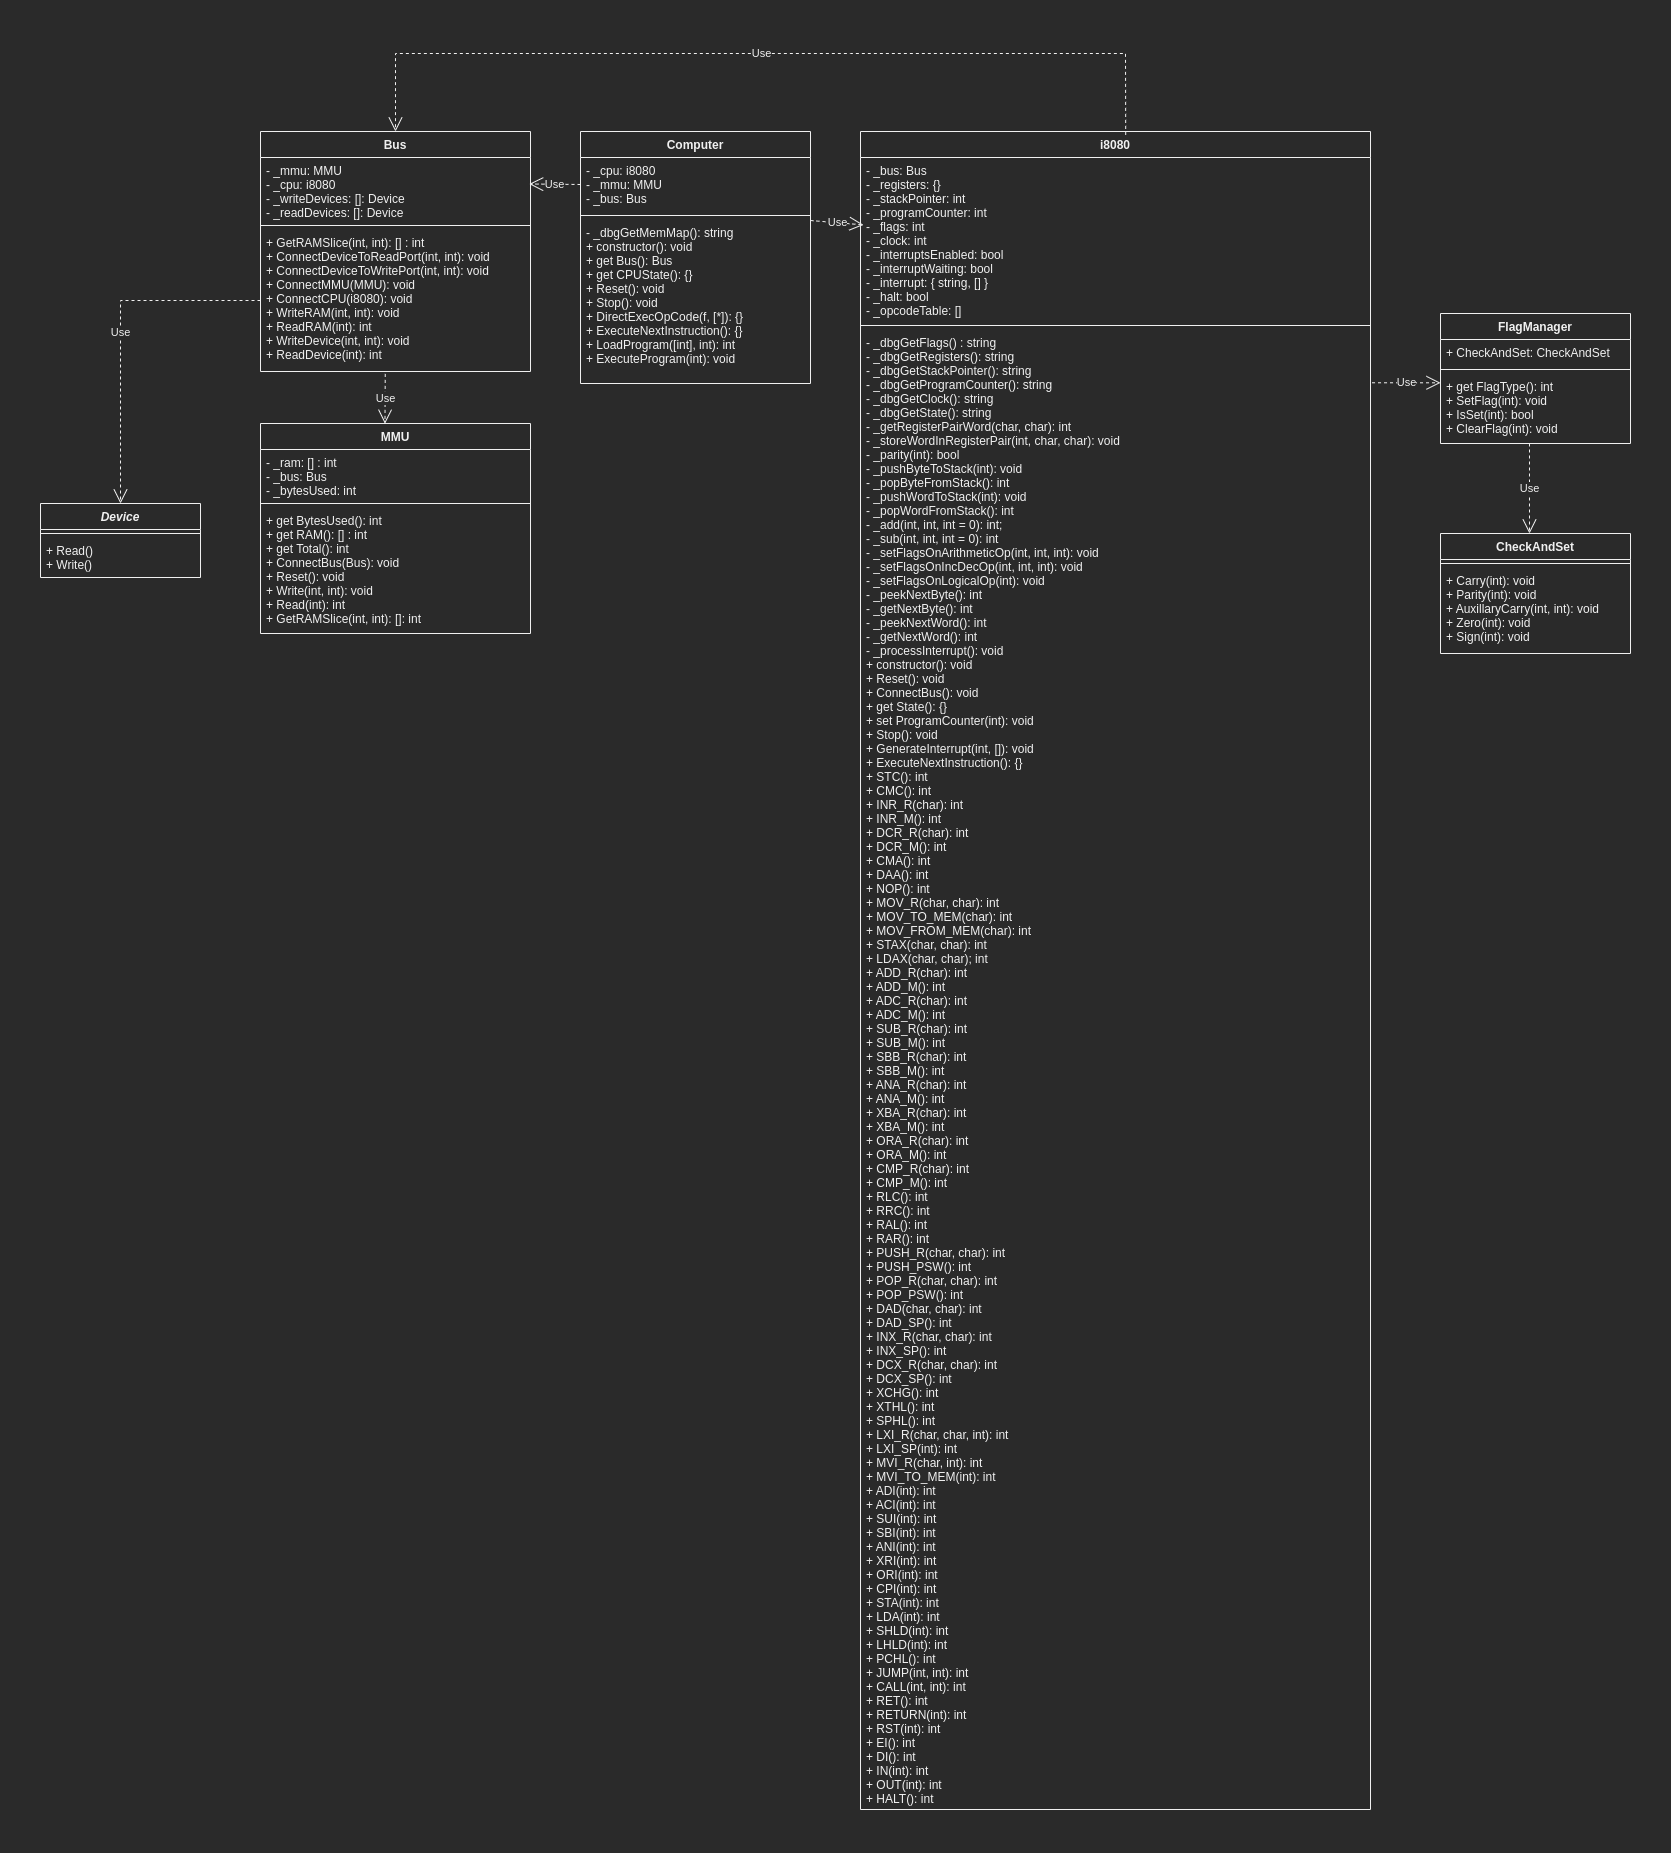

The diagram above was exported from draw.io. Its source (the exported page's mxGraphModel, read from the mxfile embedded in the PNG):
<mxGraphModel dx="2889" dy="1157" grid="1" gridSize="10" guides="1" tooltips="1" connect="1" arrows="1" fold="1" page="1" pageScale="1" pageWidth="827" pageHeight="1169" math="0" shadow="0">
  <root>
    <mxCell id="0" />
    <mxCell id="1" parent="0" />
    <mxCell id="cg4AusJMjYLe9rkiE9vo-33" style="edgeStyle=orthogonalEdgeStyle;rounded=0;orthogonalLoop=1;jettySize=auto;html=1;exitX=1;exitY=0.5;exitDx=0;exitDy=0;exitPerimeter=0;entryX=1;entryY=0.5;entryDx=0;entryDy=0;fontSize=10;" parent="1" edge="1">
      <mxGeometry relative="1" as="geometry">
        <Array as="points">
          <mxPoint x="370" y="938" />
          <mxPoint x="370" y="250" />
        </Array>
        <mxPoint x="180" y="250" as="targetPoint" />
      </mxGeometry>
    </mxCell>
    <mxCell id="lUlyVzBeCz4YOQqWq3K9-1" value="Computer" style="swimlane;fontStyle=1;align=center;verticalAlign=top;childLayout=stackLayout;horizontal=1;startSize=26;horizontalStack=0;resizeParent=1;resizeParentMax=0;resizeLast=0;collapsible=1;marginBottom=0;" parent="1" vertex="1">
      <mxGeometry x="100" y="1098" width="230" height="252" as="geometry">
        <mxRectangle x="340" y="1380" width="90" height="26" as="alternateBounds" />
      </mxGeometry>
    </mxCell>
    <mxCell id="lUlyVzBeCz4YOQqWq3K9-2" value="- _cpu: i8080&#10;- _mmu: MMU&#10;- _bus: Bus" style="text;strokeColor=none;fillColor=none;align=left;verticalAlign=top;spacingLeft=4;spacingRight=4;overflow=hidden;rotatable=0;points=[[0,0.5],[1,0.5]];portConstraint=eastwest;" parent="lUlyVzBeCz4YOQqWq3K9-1" vertex="1">
      <mxGeometry y="26" width="230" height="54" as="geometry" />
    </mxCell>
    <mxCell id="lUlyVzBeCz4YOQqWq3K9-3" value="" style="line;strokeWidth=1;fillColor=none;align=left;verticalAlign=middle;spacingTop=-1;spacingLeft=3;spacingRight=3;rotatable=0;labelPosition=right;points=[];portConstraint=eastwest;" parent="lUlyVzBeCz4YOQqWq3K9-1" vertex="1">
      <mxGeometry y="80" width="230" height="8" as="geometry" />
    </mxCell>
    <mxCell id="lUlyVzBeCz4YOQqWq3K9-4" value="- _dbgGetMemMap(): string&#10;+ constructor(): void&#10;+ get Bus(): Bus&#10;+ get CPUState(): {}&#10;+ Reset(): void&#10;+ Stop(): void&#10;+ DirectExecOpCode(f, [*]): {}&#10;+ ExecuteNextInstruction(): {}&#10;+ LoadProgram([int], int): int&#10;+ ExecuteProgram(int): void&#10;&#10;&#10;" style="text;strokeColor=none;fillColor=none;align=left;verticalAlign=top;spacingLeft=4;spacingRight=4;overflow=hidden;rotatable=0;points=[[0,0.5],[1,0.5]];portConstraint=eastwest;" parent="lUlyVzBeCz4YOQqWq3K9-1" vertex="1">
      <mxGeometry y="88" width="230" height="164" as="geometry" />
    </mxCell>
    <mxCell id="lUlyVzBeCz4YOQqWq3K9-13" value="i8080" style="swimlane;fontStyle=1;align=center;verticalAlign=top;childLayout=stackLayout;horizontal=1;startSize=26;horizontalStack=0;resizeParent=1;resizeParentMax=0;resizeLast=0;collapsible=1;marginBottom=0;" parent="1" vertex="1">
      <mxGeometry x="380" y="1098" width="510" height="1678" as="geometry" />
    </mxCell>
    <mxCell id="lUlyVzBeCz4YOQqWq3K9-14" value="- _bus: Bus&#10;- _registers: {}&#10;- _stackPointer: int&#10;- _programCounter: int&#10;- _flags: int&#10;- _clock: int&#10;- _interruptsEnabled: bool&#10;- _interruptWaiting: bool&#10;- _interrupt: { string, [] }&#10;- _halt: bool&#10;- _opcodeTable: []" style="text;strokeColor=none;fillColor=none;align=left;verticalAlign=top;spacingLeft=4;spacingRight=4;overflow=hidden;rotatable=0;points=[[0,0.5],[1,0.5]];portConstraint=eastwest;" parent="lUlyVzBeCz4YOQqWq3K9-13" vertex="1">
      <mxGeometry y="26" width="510" height="164" as="geometry" />
    </mxCell>
    <mxCell id="lUlyVzBeCz4YOQqWq3K9-15" value="" style="line;strokeWidth=1;fillColor=none;align=left;verticalAlign=middle;spacingTop=-1;spacingLeft=3;spacingRight=3;rotatable=0;labelPosition=right;points=[];portConstraint=eastwest;" parent="lUlyVzBeCz4YOQqWq3K9-13" vertex="1">
      <mxGeometry y="190" width="510" height="8" as="geometry" />
    </mxCell>
    <mxCell id="lUlyVzBeCz4YOQqWq3K9-16" value="- _dbgGetFlags() : string&#10;- _dbgGetRegisters(): string&#10;- _dbgGetStackPointer(): string&#10;- _dbgGetProgramCounter(): string&#10;- _dbgGetClock(): string&#10;- _dbgGetState(): string&#10;- _getRegisterPairWord(char, char): int&#10;- _storeWordInRegisterPair(int, char, char): void&#10;- _parity(int): bool&#10;- _pushByteToStack(int): void&#10;- _popByteFromStack(): int&#10;- _pushWordToStack(int): void&#10;- _popWordFromStack(): int&#10;- _add(int, int, int = 0): int;&#10;- _sub(int, int, int = 0): int&#10;- _setFlagsOnArithmeticOp(int, int, int): void&#10;- _setFlagsOnIncDecOp(int, int, int): void&#10;- _setFlagsOnLogicalOp(int): void&#10;- _peekNextByte(): int&#10;- _getNextByte(): int&#10;- _peekNextWord(): int&#10;- _getNextWord(): int&#10;- _processInterrupt(): void&#10;+ constructor(): void&#10;+ Reset(): void&#10;+ ConnectBus(): void&#10;+ get State(): {}&#10;+ set ProgramCounter(int): void&#10;+ Stop(): void&#10;+ GenerateInterrupt(int, []): void&#10;+ ExecuteNextInstruction(): {}&#10;+ STC(): int&#10;+ CMC(): int&#10;+ INR_R(char): int&#10;+ INR_M(): int&#10;+ DCR_R(char): int&#10;+ DCR_M(): int&#10;+ CMA(): int&#10;+ DAA(): int&#10;+ NOP(): int&#10;+ MOV_R(char, char): int&#10;+ MOV_TO_MEM(char): int&#10;+ MOV_FROM_MEM(char): int&#10;+ STAX(char, char): int&#10;+ LDAX(char, char); int&#10;+ ADD_R(char): int&#10;+ ADD_M(): int&#10;+ ADC_R(char): int&#10;+ ADC_M(): int&#10;+ SUB_R(char): int&#10;+ SUB_M(): int&#10;+ SBB_R(char): int&#10;+ SBB_M(): int&#10;+ ANA_R(char): int&#10;+ ANA_M(): int&#10;+ XBA_R(char): int&#10;+ XBA_M(): int&#10;+ ORA_R(char): int&#10;+ ORA_M(): int&#10;+ CMP_R(char): int&#10;+ CMP_M(): int&#10;+ RLC(): int&#10;+ RRC(): int&#10;+ RAL(): int&#10;+ RAR(): int&#10;+ PUSH_R(char, char): int&#10;+ PUSH_PSW(): int&#10;+ POP_R(char, char): int&#10;+ POP_PSW(): int&#10;+ DAD(char, char): int&#10;+ DAD_SP(): int&#10;+ INX_R(char, char): int&#10;+ INX_SP(): int&#10;+ DCX_R(char, char): int&#10;+ DCX_SP(): int&#10;+ XCHG(): int&#10;+ XTHL(): int&#10;+ SPHL(): int&#10;+ LXI_R(char, char, int): int&#10;+ LXI_SP(int): int&#10;+ MVI_R(char, int): int&#10;+ MVI_TO_MEM(int): int&#10;+ ADI(int): int&#10;+ ACI(int): int&#10;+ SUI(int): int&#10;+ SBI(int): int&#10;+ ANI(int): int&#10;+ XRI(int): int&#10;+ ORI(int): int&#10;+ CPI(int): int&#10;+ STA(int): int&#10;+ LDA(int): int&#10;+ SHLD(int): int&#10;+ LHLD(int): int&#10;+ PCHL(): int&#10;+ JUMP(int, int): int&#10;+ CALL(int, int): int&#10;+ RET(): int&#10;+ RETURN(int): int&#10;+ RST(int): int&#10;+ EI(): int&#10;+ DI(): int&#10;+ IN(int): int&#10;+ OUT(int): int&#10;+ HALT(): int" style="text;strokeColor=none;fillColor=none;align=left;verticalAlign=top;spacingLeft=4;spacingRight=4;overflow=hidden;rotatable=0;points=[[0,0.5],[1,0.5]];portConstraint=eastwest;" parent="lUlyVzBeCz4YOQqWq3K9-13" vertex="1">
      <mxGeometry y="198" width="510" height="1480" as="geometry" />
    </mxCell>
    <mxCell id="lUlyVzBeCz4YOQqWq3K9-20" value="FlagManager" style="swimlane;fontStyle=1;align=center;verticalAlign=top;childLayout=stackLayout;horizontal=1;startSize=26;horizontalStack=0;resizeParent=1;resizeParentMax=0;resizeLast=0;collapsible=1;marginBottom=0;" parent="1" vertex="1">
      <mxGeometry x="960" y="1280" width="190" height="130" as="geometry" />
    </mxCell>
    <mxCell id="lUlyVzBeCz4YOQqWq3K9-21" value="+ CheckAndSet: CheckAndSet" style="text;strokeColor=none;fillColor=none;align=left;verticalAlign=top;spacingLeft=4;spacingRight=4;overflow=hidden;rotatable=0;points=[[0,0.5],[1,0.5]];portConstraint=eastwest;" parent="lUlyVzBeCz4YOQqWq3K9-20" vertex="1">
      <mxGeometry y="26" width="190" height="26" as="geometry" />
    </mxCell>
    <mxCell id="lUlyVzBeCz4YOQqWq3K9-22" value="" style="line;strokeWidth=1;fillColor=none;align=left;verticalAlign=middle;spacingTop=-1;spacingLeft=3;spacingRight=3;rotatable=0;labelPosition=right;points=[];portConstraint=eastwest;" parent="lUlyVzBeCz4YOQqWq3K9-20" vertex="1">
      <mxGeometry y="52" width="190" height="8" as="geometry" />
    </mxCell>
    <mxCell id="lUlyVzBeCz4YOQqWq3K9-23" value="+ get FlagType(): int&#10;+ SetFlag(int): void&#10;+ IsSet(int): bool&#10;+ ClearFlag(int): void&#10;" style="text;strokeColor=none;fillColor=none;align=left;verticalAlign=top;spacingLeft=4;spacingRight=4;overflow=hidden;rotatable=0;points=[[0,0.5],[1,0.5]];portConstraint=eastwest;" parent="lUlyVzBeCz4YOQqWq3K9-20" vertex="1">
      <mxGeometry y="60" width="190" height="70" as="geometry" />
    </mxCell>
    <mxCell id="lUlyVzBeCz4YOQqWq3K9-24" value="CheckAndSet" style="swimlane;fontStyle=1;align=center;verticalAlign=top;childLayout=stackLayout;horizontal=1;startSize=26;horizontalStack=0;resizeParent=1;resizeParentMax=0;resizeLast=0;collapsible=1;marginBottom=0;" parent="1" vertex="1">
      <mxGeometry x="960" y="1500" width="190" height="120" as="geometry" />
    </mxCell>
    <mxCell id="lUlyVzBeCz4YOQqWq3K9-26" value="" style="line;strokeWidth=1;fillColor=none;align=left;verticalAlign=middle;spacingTop=-1;spacingLeft=3;spacingRight=3;rotatable=0;labelPosition=right;points=[];portConstraint=eastwest;" parent="lUlyVzBeCz4YOQqWq3K9-24" vertex="1">
      <mxGeometry y="26" width="190" height="8" as="geometry" />
    </mxCell>
    <mxCell id="lUlyVzBeCz4YOQqWq3K9-27" value="+ Carry(int): void&#10;+ Parity(int): void&#10;+ AuxillaryCarry(int, int): void&#10;+ Zero(int): void&#10;+ Sign(int): void" style="text;strokeColor=none;fillColor=none;align=left;verticalAlign=top;spacingLeft=4;spacingRight=4;overflow=hidden;rotatable=0;points=[[0,0.5],[1,0.5]];portConstraint=eastwest;" parent="lUlyVzBeCz4YOQqWq3K9-24" vertex="1">
      <mxGeometry y="34" width="190" height="86" as="geometry" />
    </mxCell>
    <mxCell id="lUlyVzBeCz4YOQqWq3K9-28" value="MMU" style="swimlane;fontStyle=1;align=center;verticalAlign=top;childLayout=stackLayout;horizontal=1;startSize=26;horizontalStack=0;resizeParent=1;resizeParentMax=0;resizeLast=0;collapsible=1;marginBottom=0;" parent="1" vertex="1">
      <mxGeometry x="-220" y="1390" width="270" height="210" as="geometry" />
    </mxCell>
    <mxCell id="lUlyVzBeCz4YOQqWq3K9-29" value="- _ram: [] : int&#10;- _bus: Bus&#10;- _bytesUsed: int" style="text;strokeColor=none;fillColor=none;align=left;verticalAlign=top;spacingLeft=4;spacingRight=4;overflow=hidden;rotatable=0;points=[[0,0.5],[1,0.5]];portConstraint=eastwest;" parent="lUlyVzBeCz4YOQqWq3K9-28" vertex="1">
      <mxGeometry y="26" width="270" height="50" as="geometry" />
    </mxCell>
    <mxCell id="lUlyVzBeCz4YOQqWq3K9-30" value="" style="line;strokeWidth=1;fillColor=none;align=left;verticalAlign=middle;spacingTop=-1;spacingLeft=3;spacingRight=3;rotatable=0;labelPosition=right;points=[];portConstraint=eastwest;" parent="lUlyVzBeCz4YOQqWq3K9-28" vertex="1">
      <mxGeometry y="76" width="270" height="8" as="geometry" />
    </mxCell>
    <mxCell id="lUlyVzBeCz4YOQqWq3K9-31" value="+ get BytesUsed(): int&#10;+ get RAM(): [] : int&#10;+ get Total(): int&#10;+ ConnectBus(Bus): void&#10;+ Reset(): void&#10;+ Write(int, int): void&#10;+ Read(int): int&#10;+ GetRAMSlice(int, int): []: int" style="text;strokeColor=none;fillColor=none;align=left;verticalAlign=top;spacingLeft=4;spacingRight=4;overflow=hidden;rotatable=0;points=[[0,0.5],[1,0.5]];portConstraint=eastwest;" parent="lUlyVzBeCz4YOQqWq3K9-28" vertex="1">
      <mxGeometry y="84" width="270" height="126" as="geometry" />
    </mxCell>
    <mxCell id="lUlyVzBeCz4YOQqWq3K9-32" value="Bus" style="swimlane;fontStyle=1;align=center;verticalAlign=top;childLayout=stackLayout;horizontal=1;startSize=26;horizontalStack=0;resizeParent=1;resizeParentMax=0;resizeLast=0;collapsible=1;marginBottom=0;" parent="1" vertex="1">
      <mxGeometry x="-220" y="1098" width="270" height="240" as="geometry" />
    </mxCell>
    <mxCell id="lUlyVzBeCz4YOQqWq3K9-33" value="- _mmu: MMU&#10;- _cpu: i8080&#10;- _writeDevices: []: Device&#10;- _readDevices: []: Device" style="text;strokeColor=none;fillColor=none;align=left;verticalAlign=top;spacingLeft=4;spacingRight=4;overflow=hidden;rotatable=0;points=[[0,0.5],[1,0.5]];portConstraint=eastwest;" parent="lUlyVzBeCz4YOQqWq3K9-32" vertex="1">
      <mxGeometry y="26" width="270" height="64" as="geometry" />
    </mxCell>
    <mxCell id="lUlyVzBeCz4YOQqWq3K9-34" value="" style="line;strokeWidth=1;fillColor=none;align=left;verticalAlign=middle;spacingTop=-1;spacingLeft=3;spacingRight=3;rotatable=0;labelPosition=right;points=[];portConstraint=eastwest;" parent="lUlyVzBeCz4YOQqWq3K9-32" vertex="1">
      <mxGeometry y="90" width="270" height="8" as="geometry" />
    </mxCell>
    <mxCell id="lUlyVzBeCz4YOQqWq3K9-35" value="+ GetRAMSlice(int, int): [] : int&#10;+ ConnectDeviceToReadPort(int, int): void&#10;+ ConnectDeviceToWritePort(int, int): void&#10;+ ConnectMMU(MMU): void&#10;+ ConnectCPU(i8080): void&#10;+ WriteRAM(int, int): void&#10;+ ReadRAM(int): int&#10;+ WriteDevice(int, int): void&#10;+ ReadDevice(int): int" style="text;strokeColor=none;fillColor=none;align=left;verticalAlign=top;spacingLeft=4;spacingRight=4;overflow=hidden;rotatable=0;points=[[0,0.5],[1,0.5]];portConstraint=eastwest;" parent="lUlyVzBeCz4YOQqWq3K9-32" vertex="1">
      <mxGeometry y="98" width="270" height="142" as="geometry" />
    </mxCell>
    <mxCell id="lUlyVzBeCz4YOQqWq3K9-36" value="Device" style="swimlane;fontStyle=3;align=center;verticalAlign=top;childLayout=stackLayout;horizontal=1;startSize=26;horizontalStack=0;resizeParent=1;resizeParentMax=0;resizeLast=0;collapsible=1;marginBottom=0;" parent="1" vertex="1">
      <mxGeometry x="-440" y="1470" width="160" height="74" as="geometry" />
    </mxCell>
    <mxCell id="lUlyVzBeCz4YOQqWq3K9-38" value="" style="line;strokeWidth=1;fillColor=none;align=left;verticalAlign=middle;spacingTop=-1;spacingLeft=3;spacingRight=3;rotatable=0;labelPosition=right;points=[];portConstraint=eastwest;" parent="lUlyVzBeCz4YOQqWq3K9-36" vertex="1">
      <mxGeometry y="26" width="160" height="8" as="geometry" />
    </mxCell>
    <mxCell id="lUlyVzBeCz4YOQqWq3K9-39" value="+ Read()&#10;+ Write()" style="text;strokeColor=none;fillColor=none;align=left;verticalAlign=top;spacingLeft=4;spacingRight=4;overflow=hidden;rotatable=0;points=[[0,0.5],[1,0.5]];portConstraint=eastwest;" parent="lUlyVzBeCz4YOQqWq3K9-36" vertex="1">
      <mxGeometry y="34" width="160" height="40" as="geometry" />
    </mxCell>
    <mxCell id="lUlyVzBeCz4YOQqWq3K9-42" value="Use" style="endArrow=open;endSize=12;dashed=1;html=1;rounded=0;" parent="1" edge="1">
      <mxGeometry width="160" relative="1" as="geometry">
        <mxPoint x="1049" y="1410" as="sourcePoint" />
        <mxPoint x="1049" y="1500" as="targetPoint" />
      </mxGeometry>
    </mxCell>
    <mxCell id="lUlyVzBeCz4YOQqWq3K9-43" value="Use" style="endArrow=open;endSize=12;dashed=1;html=1;rounded=0;entryX=0.006;entryY=0.411;entryDx=0;entryDy=0;entryPerimeter=0;" parent="1" target="lUlyVzBeCz4YOQqWq3K9-14" edge="1">
      <mxGeometry width="160" relative="1" as="geometry">
        <mxPoint x="330" y="1187" as="sourcePoint" />
        <mxPoint x="380" y="1212" as="targetPoint" />
      </mxGeometry>
    </mxCell>
    <mxCell id="lUlyVzBeCz4YOQqWq3K9-45" value="Use" style="endArrow=open;endSize=12;dashed=1;html=1;rounded=0;exitX=0;exitY=0.5;exitDx=0;exitDy=0;entryX=0.995;entryY=0.414;entryDx=0;entryDy=0;entryPerimeter=0;" parent="1" source="lUlyVzBeCz4YOQqWq3K9-2" target="lUlyVzBeCz4YOQqWq3K9-33" edge="1">
      <mxGeometry width="160" relative="1" as="geometry">
        <mxPoint x="270" y="1290" as="sourcePoint" />
        <mxPoint x="-40" y="1150" as="targetPoint" />
      </mxGeometry>
    </mxCell>
    <mxCell id="lUlyVzBeCz4YOQqWq3K9-46" value="Use" style="endArrow=open;endSize=12;dashed=1;html=1;rounded=0;exitX=0.462;exitY=1.017;exitDx=0;exitDy=0;exitPerimeter=0;entryX=0.461;entryY=0.001;entryDx=0;entryDy=0;entryPerimeter=0;" parent="1" source="lUlyVzBeCz4YOQqWq3K9-35" target="lUlyVzBeCz4YOQqWq3K9-28" edge="1">
      <mxGeometry width="160" relative="1" as="geometry">
        <mxPoint x="100" y="1424" as="sourcePoint" />
        <mxPoint x="260" y="1424" as="targetPoint" />
      </mxGeometry>
    </mxCell>
    <mxCell id="lUlyVzBeCz4YOQqWq3K9-49" value="Use" style="endArrow=open;endSize=12;dashed=1;html=1;rounded=0;entryX=0.5;entryY=0;entryDx=0;entryDy=0;exitX=0.52;exitY=0.002;exitDx=0;exitDy=0;exitPerimeter=0;" parent="1" source="lUlyVzBeCz4YOQqWq3K9-13" target="lUlyVzBeCz4YOQqWq3K9-32" edge="1">
      <mxGeometry width="160" relative="1" as="geometry">
        <mxPoint x="174" y="630" as="sourcePoint" />
        <mxPoint x="334" y="630" as="targetPoint" />
        <Array as="points">
          <mxPoint x="645" y="1020" />
          <mxPoint x="370" y="1020" />
          <mxPoint x="-85" y="1020" />
        </Array>
      </mxGeometry>
    </mxCell>
    <mxCell id="lUlyVzBeCz4YOQqWq3K9-78" value="Use" style="endArrow=open;endSize=12;dashed=1;html=1;rounded=0;exitX=0;exitY=0.5;exitDx=0;exitDy=0;entryX=0.5;entryY=0;entryDx=0;entryDy=0;" parent="1" source="lUlyVzBeCz4YOQqWq3K9-35" target="lUlyVzBeCz4YOQqWq3K9-36" edge="1">
      <mxGeometry width="160" relative="1" as="geometry">
        <mxPoint x="-80" y="1330" as="sourcePoint" />
        <mxPoint x="80" y="1330" as="targetPoint" />
        <Array as="points">
          <mxPoint x="-360" y="1267" />
        </Array>
      </mxGeometry>
    </mxCell>
    <mxCell id="u9tKqGKjxiZivDmDHroo-1" value="Use" style="endArrow=open;endSize=12;dashed=1;html=1;rounded=0;exitX=1.003;exitY=0.036;exitDx=0;exitDy=0;exitPerimeter=0;entryX=0;entryY=0.133;entryDx=0;entryDy=0;entryPerimeter=0;" parent="1" source="lUlyVzBeCz4YOQqWq3K9-16" target="lUlyVzBeCz4YOQqWq3K9-23" edge="1">
      <mxGeometry width="160" relative="1" as="geometry">
        <mxPoint x="1260" y="1480" as="sourcePoint" />
        <mxPoint x="1420" y="1480" as="targetPoint" />
      </mxGeometry>
    </mxCell>
  </root>
</mxGraphModel>